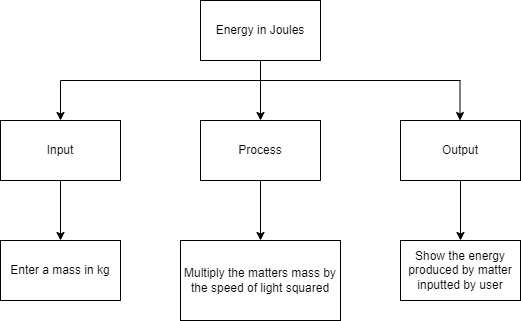

The diagram above was exported from draw.io. Its source (the exported page's mxGraphModel, read from the mxfile embedded in the PNG):
<mxGraphModel dx="1074" dy="741" grid="1" gridSize="10" guides="1" tooltips="1" connect="1" arrows="1" fold="1" page="1" pageScale="1" pageWidth="827" pageHeight="1169" math="0" shadow="0">
  <root>
    <mxCell id="0" />
    <mxCell id="1" parent="0" />
    <mxCell id="2" value="Energy in Joules" style="rounded=0;whiteSpace=wrap;html=1;" vertex="1" parent="1">
      <mxGeometry x="360" y="120" width="120" height="60" as="geometry" />
    </mxCell>
    <mxCell id="3" value="" style="endArrow=classic;html=1;exitX=0.5;exitY=1;exitDx=0;exitDy=0;" edge="1" parent="1" source="2">
      <mxGeometry width="50" height="50" relative="1" as="geometry">
        <mxPoint x="390" y="410" as="sourcePoint" />
        <mxPoint x="420" y="240" as="targetPoint" />
      </mxGeometry>
    </mxCell>
    <mxCell id="4" value="Process" style="rounded=0;whiteSpace=wrap;html=1;" vertex="1" parent="1">
      <mxGeometry x="360" y="240" width="120" height="60" as="geometry" />
    </mxCell>
    <mxCell id="5" value="Input" style="rounded=0;whiteSpace=wrap;html=1;" vertex="1" parent="1">
      <mxGeometry x="160" y="240" width="120" height="60" as="geometry" />
    </mxCell>
    <mxCell id="6" value="Output" style="rounded=0;whiteSpace=wrap;html=1;" vertex="1" parent="1">
      <mxGeometry x="560" y="240" width="120" height="60" as="geometry" />
    </mxCell>
    <mxCell id="7" value="" style="endArrow=classic;html=1;exitX=0.5;exitY=1;exitDx=0;exitDy=0;" edge="1" parent="1" source="5">
      <mxGeometry width="50" height="50" relative="1" as="geometry">
        <mxPoint x="390" y="410" as="sourcePoint" />
        <mxPoint x="220" y="360" as="targetPoint" />
      </mxGeometry>
    </mxCell>
    <mxCell id="8" value="" style="endArrow=classic;html=1;exitX=0.5;exitY=1;exitDx=0;exitDy=0;" edge="1" parent="1" source="4">
      <mxGeometry width="50" height="50" relative="1" as="geometry">
        <mxPoint x="390" y="410" as="sourcePoint" />
        <mxPoint x="420" y="360" as="targetPoint" />
      </mxGeometry>
    </mxCell>
    <mxCell id="9" value="" style="endArrow=classic;html=1;exitX=0.5;exitY=1;exitDx=0;exitDy=0;" edge="1" parent="1" source="6">
      <mxGeometry width="50" height="50" relative="1" as="geometry">
        <mxPoint x="390" y="410" as="sourcePoint" />
        <mxPoint x="620" y="360" as="targetPoint" />
      </mxGeometry>
    </mxCell>
    <mxCell id="10" value="Enter a mass in kg" style="rounded=0;whiteSpace=wrap;html=1;" vertex="1" parent="1">
      <mxGeometry x="160" y="360" width="120" height="60" as="geometry" />
    </mxCell>
    <mxCell id="11" value="Multiply the matters mass by the speed of light squared" style="rounded=0;whiteSpace=wrap;html=1;" vertex="1" parent="1">
      <mxGeometry x="340" y="360" width="160" height="80" as="geometry" />
    </mxCell>
    <mxCell id="12" value="Show the energy produced by matter inputted by user" style="rounded=0;whiteSpace=wrap;html=1;" vertex="1" parent="1">
      <mxGeometry x="560" y="360" width="120" height="60" as="geometry" />
    </mxCell>
    <mxCell id="13" value="" style="endArrow=classic;html=1;" edge="1" parent="1" target="5">
      <mxGeometry width="50" height="50" relative="1" as="geometry">
        <mxPoint x="220" y="200" as="sourcePoint" />
        <mxPoint x="440" y="330" as="targetPoint" />
      </mxGeometry>
    </mxCell>
    <mxCell id="14" value="" style="endArrow=classic;html=1;" edge="1" parent="1">
      <mxGeometry width="50" height="50" relative="1" as="geometry">
        <mxPoint x="619.5" y="200" as="sourcePoint" />
        <mxPoint x="619.5" y="240" as="targetPoint" />
      </mxGeometry>
    </mxCell>
    <mxCell id="15" value="" style="endArrow=none;html=1;" edge="1" parent="1">
      <mxGeometry width="50" height="50" relative="1" as="geometry">
        <mxPoint x="220" y="200" as="sourcePoint" />
        <mxPoint x="620" y="200" as="targetPoint" />
      </mxGeometry>
    </mxCell>
  </root>
</mxGraphModel>